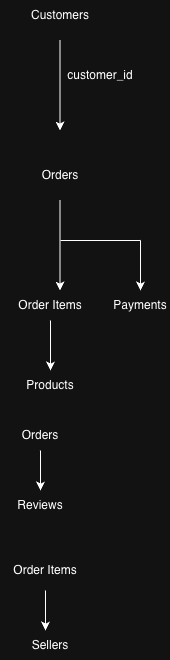

The diagram above was exported from draw.io. Its source (the exported page's mxGraphModel, read from the mxfile embedded in the PNG):
<mxGraphModel dx="964" dy="555" grid="1" gridSize="10" guides="1" tooltips="1" connect="1" arrows="1" fold="1" page="1" pageScale="1" pageWidth="850" pageHeight="1100" math="0" shadow="0">
  <root>
    <mxCell id="0" />
    <mxCell id="1" parent="0" />
    <mxCell id="fpAtXSINZ8CniLcsa4Pa-1" parent="1" style="text;html=1;whiteSpace=wrap;strokeColor=none;fillColor=none;align=center;verticalAlign=middle;rounded=0;" value="Customers" vertex="1">
      <mxGeometry height="30" width="60" x="370" y="70" as="geometry" />
    </mxCell>
    <mxCell id="fpAtXSINZ8CniLcsa4Pa-6" edge="1" parent="1" style="endArrow=classic;html=1;rounded=0;" value="">
      <mxGeometry relative="1" as="geometry">
        <mxPoint x="399.5" y="110" as="sourcePoint" />
        <mxPoint x="399.5" y="200" as="targetPoint" />
      </mxGeometry>
    </mxCell>
    <mxCell id="fpAtXSINZ8CniLcsa4Pa-13" parent="1" style="text;html=1;whiteSpace=wrap;strokeColor=none;fillColor=none;align=center;verticalAlign=middle;rounded=0;" value="Orders" vertex="1">
      <mxGeometry height="30" width="60" x="370" y="230" as="geometry" />
    </mxCell>
    <mxCell id="fpAtXSINZ8CniLcsa4Pa-14" edge="1" parent="1" style="endArrow=classic;html=1;rounded=0;" value="">
      <mxGeometry relative="1" as="geometry">
        <mxPoint x="399.5" y="270" as="sourcePoint" />
        <mxPoint x="399.5" y="360" as="targetPoint" />
      </mxGeometry>
    </mxCell>
    <mxCell id="fpAtXSINZ8CniLcsa4Pa-18" edge="1" parent="1" style="endArrow=none;html=1;rounded=0;" value="">
      <mxGeometry height="50" relative="1" width="50" as="geometry">
        <mxPoint x="400" y="310" as="sourcePoint" />
        <mxPoint x="480" y="310" as="targetPoint" />
      </mxGeometry>
    </mxCell>
    <mxCell id="fpAtXSINZ8CniLcsa4Pa-19" edge="1" parent="1" style="endArrow=classic;html=1;rounded=0;endFill=1;" value="">
      <mxGeometry height="50" relative="1" width="50" as="geometry">
        <mxPoint x="480" y="310" as="sourcePoint" />
        <mxPoint x="480" y="360" as="targetPoint" />
      </mxGeometry>
    </mxCell>
    <mxCell id="fpAtXSINZ8CniLcsa4Pa-23" edge="1" parent="1" source="fpAtXSINZ8CniLcsa4Pa-20" style="edgeStyle=orthogonalEdgeStyle;rounded=0;orthogonalLoop=1;jettySize=auto;html=1;">
      <mxGeometry relative="1" as="geometry">
        <mxPoint x="390" y="440" as="targetPoint" />
      </mxGeometry>
    </mxCell>
    <mxCell id="fpAtXSINZ8CniLcsa4Pa-20" parent="1" style="text;html=1;whiteSpace=wrap;strokeColor=none;fillColor=none;align=center;verticalAlign=middle;rounded=0;" value="Order Items" vertex="1">
      <mxGeometry height="30" width="100" x="340" y="360" as="geometry" />
    </mxCell>
    <mxCell id="fpAtXSINZ8CniLcsa4Pa-22" parent="1" style="text;html=1;whiteSpace=wrap;strokeColor=none;fillColor=none;align=center;verticalAlign=middle;rounded=0;" value="Payments" vertex="1">
      <mxGeometry height="30" width="60" x="450" y="360" as="geometry" />
    </mxCell>
    <mxCell id="fpAtXSINZ8CniLcsa4Pa-24" parent="1" style="text;html=1;whiteSpace=wrap;strokeColor=none;fillColor=none;align=center;verticalAlign=middle;rounded=0;" value="Products" vertex="1">
      <mxGeometry height="30" width="60" x="360" y="440" as="geometry" />
    </mxCell>
    <mxCell id="fpAtXSINZ8CniLcsa4Pa-26" edge="1" parent="1" source="fpAtXSINZ8CniLcsa4Pa-25" style="edgeStyle=orthogonalEdgeStyle;rounded=0;orthogonalLoop=1;jettySize=auto;html=1;">
      <mxGeometry relative="1" as="geometry">
        <mxPoint x="380" y="560" as="targetPoint" />
      </mxGeometry>
    </mxCell>
    <mxCell id="fpAtXSINZ8CniLcsa4Pa-25" parent="1" style="text;html=1;whiteSpace=wrap;strokeColor=none;fillColor=none;align=center;verticalAlign=middle;rounded=0;" value="Orders" vertex="1">
      <mxGeometry height="30" width="60" x="350" y="490" as="geometry" />
    </mxCell>
    <mxCell id="fpAtXSINZ8CniLcsa4Pa-27" parent="1" style="text;html=1;whiteSpace=wrap;strokeColor=none;fillColor=none;align=center;verticalAlign=middle;rounded=0;" value="Reviews" vertex="1">
      <mxGeometry height="30" width="60" x="350" y="560" as="geometry" />
    </mxCell>
    <mxCell id="fpAtXSINZ8CniLcsa4Pa-29" edge="1" parent="1" source="fpAtXSINZ8CniLcsa4Pa-28" style="edgeStyle=orthogonalEdgeStyle;rounded=0;orthogonalLoop=1;jettySize=auto;html=1;">
      <mxGeometry relative="1" as="geometry">
        <mxPoint x="385" y="700" as="targetPoint" />
      </mxGeometry>
    </mxCell>
    <mxCell id="fpAtXSINZ8CniLcsa4Pa-28" parent="1" style="text;html=1;whiteSpace=wrap;strokeColor=none;fillColor=none;align=center;verticalAlign=middle;rounded=0;" value="Order Items" vertex="1">
      <mxGeometry height="40" width="70" x="350" y="620" as="geometry" />
    </mxCell>
    <mxCell id="fpAtXSINZ8CniLcsa4Pa-30" parent="1" style="text;html=1;whiteSpace=wrap;strokeColor=none;fillColor=none;align=center;verticalAlign=middle;rounded=0;" value="Sellers" vertex="1">
      <mxGeometry height="30" width="60" x="360" y="700" as="geometry" />
    </mxCell>
    <mxCell id="fpAtXSINZ8CniLcsa4Pa-31" parent="1" style="text;html=1;whiteSpace=wrap;strokeColor=none;fillColor=none;align=center;verticalAlign=middle;rounded=0;" value="customer_id" vertex="1">
      <mxGeometry height="30" width="60" x="410" y="130" as="geometry" />
    </mxCell>
  </root>
</mxGraphModel>